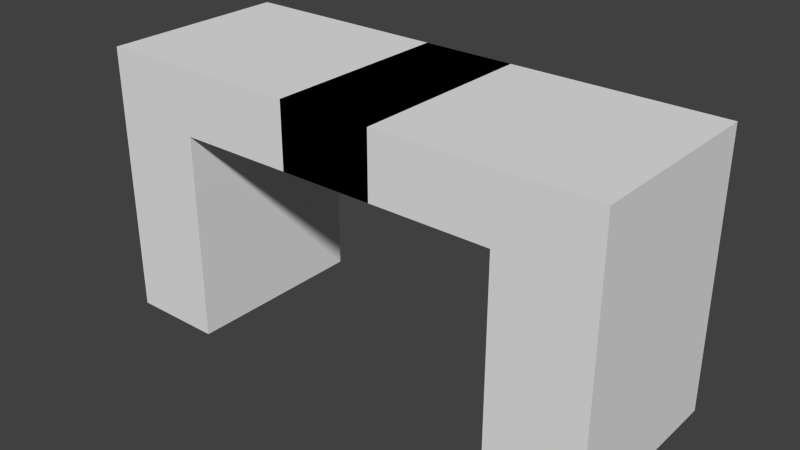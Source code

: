 # Source: Desk_Minimal.blend  (saved by Blender 2.78.0; exported with 4.5.12 LTS)
import bpy
from mathutils import Matrix  # noqa: F401  (used for matrix-valued properties, if any)

bpy.ops.wm.read_factory_settings(use_empty=True)
scene = bpy.context.scene
scene.name = 'Scene'

# ---- collections
col_collection_1 = bpy.data.collections.new('Collection 1'); scene.collection.children.link(col_collection_1)

# ---- materials (node trees are filled in below, after node groups)
mat_material = bpy.data.materials.new('Material')
mat_material.alpha_threshold = 0.0
mat_material.use_transparent_shadow = False
mat_material.roughness = 0.5
mat_material.line_color = (0.0, 0.0, 0.0, 1.0)

# ---- material node trees

# ---- world
world_world = bpy.data.worlds.new('World'); scene.world = world_world
world_world.color = (0.05088, 0.05088, 0.05088)
world_world.use_sun_shadow = False
world_world.sun_shadow_jitter_overblur = 0.0
world_world.cycles.sampling_method = 'NONE'
world_world.cycles.sample_map_resolution = 256

# ---- meshes
me_cube = bpy.data.meshes.new('Cube')
me_cube.from_pydata([(0.1815, 1.0, 0.05529), (0.1815, -1.0, 0.05529), (-1.0, -1.0, -1.0), (-1.0, 1.0, -1.0), (0.1815, 1.0, 1.0), (0.1815, -1.0, 1.0), (-1.0, -1.0, 1.0), (-1.0, 1.0, 1.0), (-0.6379, 1.0, 0.05529), (-0.6379, -1.0, 0.05529), (-0.6379, 1.0, 1.0), (-0.6379, -1.0, 1.0), (-0.6379, 1.0, -3.003), (-0.6379, -1.0, -3.003), (-1.0, -1.0, -3.003), (-1.0, 1.0, -3.003)], [], [(10, 7, 6, 11), (9, 11, 6, 2), (2, 6, 7, 3), (10, 8, 3, 7), (4, 0, 8, 10), (1, 5, 11, 9), (4, 10, 11, 5), (0, 1, 9, 8), (12, 13, 14, 15), (9, 13, 12, 8), (2, 14, 13, 9), (3, 15, 14, 2), (8, 12, 15, 3)])
me_cube.materials.append(mat_material)
me_cube.use_remesh_preserve_volume = False
me_cube.use_remesh_preserve_attributes = False
me_cube.use_mirror_vertex_groups = False
me_cube.update()

# ---- objects
ob_cube = bpy.data.objects.new('Cube', me_cube)

# ---- transforms, parenting, visibility, modifiers, constraints
ob_cube.location = (-0.5708, 0.0, 1.0)
ob_cube.scale = (3.784, 1.4, 1.0)
ob_cube.lock_rotations_4d = False
ob_cube.empty_display_type = 'ARROWS'
ob_cube.lineart.crease_threshold = 0.0
_m = ob_cube.modifiers.new('Mirror', 'MIRROR')

# ---- collection membership
col_collection_1.objects.link(ob_cube)

# ---- scene / render settings (as saved in the file)
scene.frame_start = 1; scene.frame_end = 250; scene.frame_set(1)
scene.render.engine = 'BLENDER_EEVEE_NEXT'
scene.render.resolution_percentage = 50
scene.render.dither_intensity = 0.0
scene.cycles.use_denoising = False
scene.cycles.samples = 10
scene.cycles.sampling_pattern = 'TABULATED_SOBOL'
scene.cycles.light_sampling_threshold = 0.0
scene.cycles.use_adaptive_sampling = False
scene.cycles.use_light_tree = False
scene.cycles.blur_glossy = 0.0
scene.cycles.pixel_filter_type = 'GAUSSIAN'
scene.cycles.sample_clamp_indirect = 0.0
scene.view_settings.view_transform = 'Standard'
bpy.context.view_layer.update()

# ---- added for rendering (the .blend has no active camera and no usable light): camera, sun
cam_auto = bpy.data.cameras.new('AutoCamera')
cam_auto.lens = 50.0
cam_auto.sensor_width = 36.0
cam_auto.clip_end = 1000.0
ob_auto_camera = bpy.data.objects.new('AutoCamera', cam_auto)
scene.collection.objects.link(ob_auto_camera)
ob_auto_camera.location = (7.76379, -10.0015, 6.66618)
ob_auto_camera.rotation_euler = (1.09748, -7.21219e-08, 0.694738)
scene.camera = ob_auto_camera
light_auto_sun = bpy.data.lights.new('AutoSun', 'SUN')
light_auto_sun.energy = 3.0
light_auto_sun.angle = 0.0523599
ob_auto_sun = bpy.data.objects.new('AutoSun', light_auto_sun)
scene.collection.objects.link(ob_auto_sun)
ob_auto_sun.rotation_euler = (0.872665, 0.174533, 0.523599)
bpy.context.view_layer.update()
